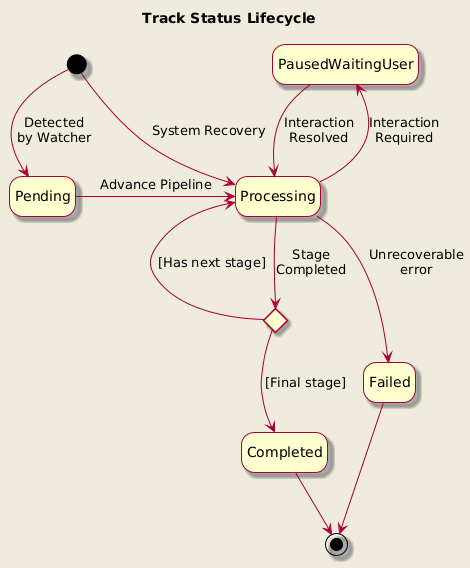

The diagram above was rendered by PlantUML. Its source (embedded in the PNG):
@startuml
skin rose
skinparam backgroundColor #EEEBDC
hide empty description

title Track Status Lifecycle

[*] --> Pending : Detected\nby Watcher
Pending -> Processing : Advance Pipeline

[*] --> Processing : System Recovery

Processing -l-> PausedWaitingUser : Interaction\nRequired
PausedWaitingUser --> Processing : Interaction\nResolved

state "Pipeline\nCheck" as PipelineCheck <<choice>>
Processing --> PipelineCheck : Stage\nCompleted

PipelineCheck --> Processing : [Has next stage]
PipelineCheck --> Completed : [Final stage]

Processing --> Failed : Unrecoverable\nerror

Failed --> [*]
Completed --> [*]

@enduml